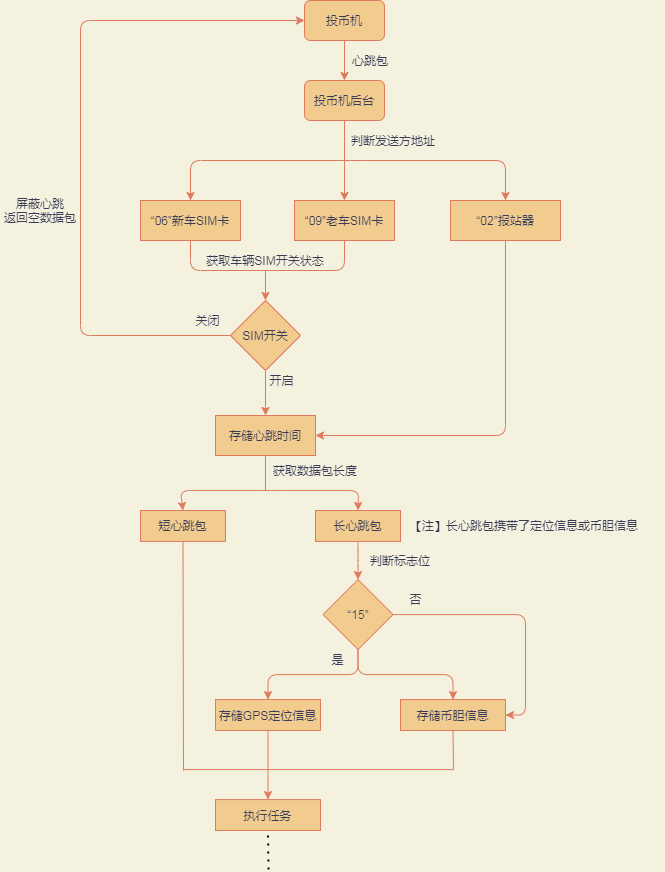

The diagram above was exported from draw.io. Its source (the exported page's mxGraphModel, read from the mxfile embedded in the PNG):
<mxGraphModel dx="1422" dy="762" grid="1" gridSize="10" guides="1" tooltips="1" connect="1" arrows="1" fold="1" page="1" pageScale="1" pageWidth="827" pageHeight="1169" background="#F4F1DE" math="0" shadow="0">
  <root>
    <mxCell id="0" />
    <mxCell id="1" parent="0" />
    <mxCell id="VGx1KrfKYdQy16ZqAuZU-10" style="edgeStyle=orthogonalEdgeStyle;curved=0;rounded=1;sketch=0;orthogonalLoop=1;jettySize=auto;html=1;exitX=0.5;exitY=1;exitDx=0;exitDy=0;entryX=0.5;entryY=0;entryDx=0;entryDy=0;strokeColor=#E07A5F;fillColor=#F2CC8F;fontColor=#393C56;" edge="1" parent="1" source="VGx1KrfKYdQy16ZqAuZU-1" target="VGx1KrfKYdQy16ZqAuZU-7">
      <mxGeometry relative="1" as="geometry" />
    </mxCell>
    <mxCell id="VGx1KrfKYdQy16ZqAuZU-1" value="投币机后台" style="rounded=1;whiteSpace=wrap;html=1;fillColor=#F2CC8F;strokeColor=#E07A5F;fontColor=#393C56;" vertex="1" parent="1">
      <mxGeometry x="334" y="210" width="80" height="40" as="geometry" />
    </mxCell>
    <mxCell id="VGx1KrfKYdQy16ZqAuZU-4" style="edgeStyle=orthogonalEdgeStyle;curved=0;rounded=1;sketch=0;orthogonalLoop=1;jettySize=auto;html=1;exitX=0.5;exitY=1;exitDx=0;exitDy=0;entryX=0.5;entryY=0;entryDx=0;entryDy=0;strokeColor=#E07A5F;fillColor=#F2CC8F;fontColor=#393C56;" edge="1" parent="1" source="VGx1KrfKYdQy16ZqAuZU-2" target="VGx1KrfKYdQy16ZqAuZU-1">
      <mxGeometry relative="1" as="geometry" />
    </mxCell>
    <mxCell id="VGx1KrfKYdQy16ZqAuZU-2" value="投币机" style="rounded=1;whiteSpace=wrap;html=1;fillColor=#F2CC8F;strokeColor=#E07A5F;fontColor=#393C56;" vertex="1" parent="1">
      <mxGeometry x="334" y="130" width="80" height="40" as="geometry" />
    </mxCell>
    <mxCell id="VGx1KrfKYdQy16ZqAuZU-7" value="“09”老车SIM卡" style="rounded=0;whiteSpace=wrap;html=1;sketch=0;strokeColor=#E07A5F;fillColor=#F2CC8F;fontColor=#393C56;" vertex="1" parent="1">
      <mxGeometry x="324" y="330" width="100" height="40" as="geometry" />
    </mxCell>
    <mxCell id="VGx1KrfKYdQy16ZqAuZU-25" style="edgeStyle=orthogonalEdgeStyle;curved=0;rounded=1;sketch=0;orthogonalLoop=1;jettySize=auto;html=1;entryX=1;entryY=0.5;entryDx=0;entryDy=0;strokeColor=#E07A5F;fillColor=#F2CC8F;fontColor=#393C56;" edge="1" parent="1" source="VGx1KrfKYdQy16ZqAuZU-8" target="VGx1KrfKYdQy16ZqAuZU-15">
      <mxGeometry relative="1" as="geometry">
        <Array as="points">
          <mxPoint x="535" y="565" />
        </Array>
      </mxGeometry>
    </mxCell>
    <mxCell id="VGx1KrfKYdQy16ZqAuZU-8" value="“02”报站器" style="rounded=0;whiteSpace=wrap;html=1;sketch=0;strokeColor=#E07A5F;fillColor=#F2CC8F;fontColor=#393C56;" vertex="1" parent="1">
      <mxGeometry x="480" y="330" width="110" height="40" as="geometry" />
    </mxCell>
    <mxCell id="VGx1KrfKYdQy16ZqAuZU-9" value="“06”新车SIM卡" style="rounded=0;whiteSpace=wrap;html=1;sketch=0;strokeColor=#E07A5F;fillColor=#F2CC8F;fontColor=#393C56;" vertex="1" parent="1">
      <mxGeometry x="170" y="330" width="100" height="40" as="geometry" />
    </mxCell>
    <mxCell id="VGx1KrfKYdQy16ZqAuZU-11" value="" style="endArrow=classic;startArrow=classic;html=1;strokeColor=#E07A5F;fillColor=#F2CC8F;fontColor=#393C56;exitX=0.5;exitY=0;exitDx=0;exitDy=0;entryX=0.5;entryY=0;entryDx=0;entryDy=0;" edge="1" parent="1" source="VGx1KrfKYdQy16ZqAuZU-9" target="VGx1KrfKYdQy16ZqAuZU-8">
      <mxGeometry width="50" height="50" relative="1" as="geometry">
        <mxPoint x="390" y="420" as="sourcePoint" />
        <mxPoint x="440" y="370" as="targetPoint" />
        <Array as="points">
          <mxPoint x="220" y="290" />
          <mxPoint x="380" y="290" />
          <mxPoint x="535" y="290" />
        </Array>
      </mxGeometry>
    </mxCell>
    <mxCell id="VGx1KrfKYdQy16ZqAuZU-12" value="判断发送方地址" style="text;html=1;strokeColor=none;fillColor=none;align=center;verticalAlign=middle;whiteSpace=wrap;rounded=0;sketch=0;fontColor=#393C56;" vertex="1" parent="1">
      <mxGeometry x="373" y="260" width="100" height="20" as="geometry" />
    </mxCell>
    <mxCell id="VGx1KrfKYdQy16ZqAuZU-13" value="心跳包" style="text;html=1;strokeColor=none;fillColor=none;align=center;verticalAlign=middle;whiteSpace=wrap;rounded=0;sketch=0;fontColor=#393C56;" vertex="1" parent="1">
      <mxGeometry x="370" y="180" width="60" height="20" as="geometry" />
    </mxCell>
    <mxCell id="VGx1KrfKYdQy16ZqAuZU-16" style="edgeStyle=orthogonalEdgeStyle;curved=0;rounded=1;sketch=0;orthogonalLoop=1;jettySize=auto;html=1;exitX=0.5;exitY=1;exitDx=0;exitDy=0;entryX=0.5;entryY=0;entryDx=0;entryDy=0;strokeColor=#E07A5F;fillColor=#F2CC8F;fontColor=#393C56;" edge="1" parent="1" source="VGx1KrfKYdQy16ZqAuZU-14" target="VGx1KrfKYdQy16ZqAuZU-15">
      <mxGeometry relative="1" as="geometry" />
    </mxCell>
    <mxCell id="VGx1KrfKYdQy16ZqAuZU-19" style="edgeStyle=orthogonalEdgeStyle;curved=0;rounded=1;sketch=0;orthogonalLoop=1;jettySize=auto;html=1;entryX=0;entryY=0.5;entryDx=0;entryDy=0;strokeColor=#E07A5F;fillColor=#F2CC8F;fontColor=#393C56;" edge="1" parent="1" source="VGx1KrfKYdQy16ZqAuZU-14" target="VGx1KrfKYdQy16ZqAuZU-2">
      <mxGeometry relative="1" as="geometry">
        <Array as="points">
          <mxPoint x="110" y="465" />
          <mxPoint x="110" y="150" />
        </Array>
      </mxGeometry>
    </mxCell>
    <mxCell id="VGx1KrfKYdQy16ZqAuZU-14" value="SIM开关" style="rhombus;whiteSpace=wrap;html=1;rounded=0;sketch=0;strokeColor=#E07A5F;fillColor=#F2CC8F;fontColor=#393C56;" vertex="1" parent="1">
      <mxGeometry x="260" y="430" width="70" height="70" as="geometry" />
    </mxCell>
    <mxCell id="VGx1KrfKYdQy16ZqAuZU-15" value="存储心跳时间" style="rounded=0;whiteSpace=wrap;html=1;sketch=0;strokeColor=#E07A5F;fillColor=#F2CC8F;fontColor=#393C56;" vertex="1" parent="1">
      <mxGeometry x="245" y="545" width="100" height="40" as="geometry" />
    </mxCell>
    <mxCell id="VGx1KrfKYdQy16ZqAuZU-17" value="开启" style="text;html=1;strokeColor=none;fillColor=none;align=center;verticalAlign=middle;whiteSpace=wrap;rounded=0;sketch=0;fontColor=#393C56;" vertex="1" parent="1">
      <mxGeometry x="289" y="500" width="45" height="20" as="geometry" />
    </mxCell>
    <mxCell id="VGx1KrfKYdQy16ZqAuZU-18" value="关闭" style="text;html=1;strokeColor=none;fillColor=none;align=center;verticalAlign=middle;whiteSpace=wrap;rounded=0;sketch=0;fontColor=#393C56;" vertex="1" parent="1">
      <mxGeometry x="215" y="440" width="45" height="20" as="geometry" />
    </mxCell>
    <mxCell id="VGx1KrfKYdQy16ZqAuZU-20" value="屏蔽心跳&lt;br&gt;返回空数据包" style="text;html=1;strokeColor=none;fillColor=none;align=center;verticalAlign=middle;whiteSpace=wrap;rounded=0;sketch=0;fontColor=#393C56;" vertex="1" parent="1">
      <mxGeometry x="30" y="300" width="80" height="80" as="geometry" />
    </mxCell>
    <mxCell id="VGx1KrfKYdQy16ZqAuZU-22" value="" style="endArrow=classic;html=1;strokeColor=#E07A5F;fillColor=#F2CC8F;fontColor=#393C56;entryX=0.5;entryY=0;entryDx=0;entryDy=0;" edge="1" parent="1" target="VGx1KrfKYdQy16ZqAuZU-14">
      <mxGeometry width="50" height="50" relative="1" as="geometry">
        <mxPoint x="295" y="400" as="sourcePoint" />
        <mxPoint x="440" y="440" as="targetPoint" />
      </mxGeometry>
    </mxCell>
    <mxCell id="VGx1KrfKYdQy16ZqAuZU-23" value="" style="endArrow=none;html=1;strokeColor=#E07A5F;fillColor=#F2CC8F;fontColor=#393C56;exitX=0.5;exitY=1;exitDx=0;exitDy=0;entryX=0.5;entryY=1;entryDx=0;entryDy=0;" edge="1" parent="1" source="VGx1KrfKYdQy16ZqAuZU-9" target="VGx1KrfKYdQy16ZqAuZU-7">
      <mxGeometry width="50" height="50" relative="1" as="geometry">
        <mxPoint x="390" y="490" as="sourcePoint" />
        <mxPoint x="440" y="440" as="targetPoint" />
        <Array as="points">
          <mxPoint x="220" y="400" />
          <mxPoint x="374" y="400" />
        </Array>
      </mxGeometry>
    </mxCell>
    <mxCell id="VGx1KrfKYdQy16ZqAuZU-24" value="获取车辆SIM开关状态" style="text;html=1;strokeColor=none;fillColor=none;align=center;verticalAlign=middle;whiteSpace=wrap;rounded=0;sketch=0;fontColor=#393C56;" vertex="1" parent="1">
      <mxGeometry x="230" y="380" width="130" height="20" as="geometry" />
    </mxCell>
    <mxCell id="VGx1KrfKYdQy16ZqAuZU-26" value="短心跳包" style="rounded=0;whiteSpace=wrap;html=1;sketch=0;strokeColor=#E07A5F;fillColor=#F2CC8F;fontColor=#393C56;" vertex="1" parent="1">
      <mxGeometry x="170" y="640" width="85" height="30.91" as="geometry" />
    </mxCell>
    <mxCell id="VGx1KrfKYdQy16ZqAuZU-31" style="edgeStyle=orthogonalEdgeStyle;curved=0;rounded=1;sketch=0;orthogonalLoop=1;jettySize=auto;html=1;exitX=0.5;exitY=1;exitDx=0;exitDy=0;strokeColor=#E07A5F;fillColor=#F2CC8F;fontColor=#393C56;" edge="1" parent="1" source="VGx1KrfKYdQy16ZqAuZU-27" target="VGx1KrfKYdQy16ZqAuZU-30">
      <mxGeometry relative="1" as="geometry" />
    </mxCell>
    <mxCell id="VGx1KrfKYdQy16ZqAuZU-27" value="长心跳包" style="rounded=0;whiteSpace=wrap;html=1;sketch=0;strokeColor=#E07A5F;fillColor=#F2CC8F;fontColor=#393C56;" vertex="1" parent="1">
      <mxGeometry x="345" y="640" width="85" height="30.91" as="geometry" />
    </mxCell>
    <mxCell id="VGx1KrfKYdQy16ZqAuZU-29" value="【注】长心跳包携带了定位信息或币胆信息" style="text;html=1;strokeColor=none;fillColor=none;align=center;verticalAlign=middle;whiteSpace=wrap;rounded=0;sketch=0;fontColor=#393C56;" vertex="1" parent="1">
      <mxGeometry x="414" y="645.4599999999999" width="280" height="20" as="geometry" />
    </mxCell>
    <mxCell id="VGx1KrfKYdQy16ZqAuZU-41" style="edgeStyle=orthogonalEdgeStyle;curved=0;rounded=1;sketch=0;orthogonalLoop=1;jettySize=auto;html=1;exitX=0.5;exitY=1;exitDx=0;exitDy=0;entryX=0.5;entryY=0;entryDx=0;entryDy=0;strokeColor=#E07A5F;fillColor=#F2CC8F;fontColor=#393C56;" edge="1" parent="1" source="VGx1KrfKYdQy16ZqAuZU-30" target="VGx1KrfKYdQy16ZqAuZU-39">
      <mxGeometry relative="1" as="geometry" />
    </mxCell>
    <mxCell id="VGx1KrfKYdQy16ZqAuZU-42" style="edgeStyle=orthogonalEdgeStyle;curved=0;rounded=1;sketch=0;orthogonalLoop=1;jettySize=auto;html=1;exitX=0.5;exitY=1;exitDx=0;exitDy=0;entryX=0.5;entryY=0;entryDx=0;entryDy=0;strokeColor=#E07A5F;fillColor=#F2CC8F;fontColor=#393C56;" edge="1" parent="1" source="VGx1KrfKYdQy16ZqAuZU-30" target="VGx1KrfKYdQy16ZqAuZU-40">
      <mxGeometry relative="1" as="geometry" />
    </mxCell>
    <mxCell id="VGx1KrfKYdQy16ZqAuZU-43" style="edgeStyle=orthogonalEdgeStyle;curved=0;rounded=1;sketch=0;orthogonalLoop=1;jettySize=auto;html=1;exitX=1;exitY=0.5;exitDx=0;exitDy=0;entryX=1;entryY=0.5;entryDx=0;entryDy=0;strokeColor=#E07A5F;fillColor=#F2CC8F;fontColor=#393C56;" edge="1" parent="1" source="VGx1KrfKYdQy16ZqAuZU-30" target="VGx1KrfKYdQy16ZqAuZU-40">
      <mxGeometry relative="1" as="geometry" />
    </mxCell>
    <mxCell id="VGx1KrfKYdQy16ZqAuZU-30" value="“15”" style="rhombus;whiteSpace=wrap;html=1;rounded=0;sketch=0;strokeColor=#E07A5F;fillColor=#F2CC8F;fontColor=#393C56;" vertex="1" parent="1">
      <mxGeometry x="352.5" y="709.09" width="70" height="70" as="geometry" />
    </mxCell>
    <mxCell id="VGx1KrfKYdQy16ZqAuZU-32" value="判断标志位" style="text;html=1;strokeColor=none;fillColor=none;align=center;verticalAlign=middle;whiteSpace=wrap;rounded=0;sketch=0;fontColor=#393C56;" vertex="1" parent="1">
      <mxGeometry x="390" y="680" width="80" height="20" as="geometry" />
    </mxCell>
    <mxCell id="VGx1KrfKYdQy16ZqAuZU-35" value="" style="endArrow=classic;startArrow=classic;html=1;strokeColor=#E07A5F;fillColor=#F2CC8F;fontColor=#393C56;entryX=0.5;entryY=0;entryDx=0;entryDy=0;exitX=0.5;exitY=0;exitDx=0;exitDy=0;" edge="1" parent="1" source="VGx1KrfKYdQy16ZqAuZU-26" target="VGx1KrfKYdQy16ZqAuZU-27">
      <mxGeometry width="50" height="50" relative="1" as="geometry">
        <mxPoint x="105" y="800.91" as="sourcePoint" />
        <mxPoint x="155" y="750.91" as="targetPoint" />
        <Array as="points">
          <mxPoint x="210" y="620" />
          <mxPoint x="300" y="620" />
          <mxPoint x="388" y="620" />
        </Array>
      </mxGeometry>
    </mxCell>
    <mxCell id="VGx1KrfKYdQy16ZqAuZU-36" value="" style="endArrow=none;html=1;strokeColor=#E07A5F;fillColor=#F2CC8F;fontColor=#393C56;entryX=0.5;entryY=1;entryDx=0;entryDy=0;" edge="1" parent="1" target="VGx1KrfKYdQy16ZqAuZU-15">
      <mxGeometry width="50" height="50" relative="1" as="geometry">
        <mxPoint x="295" y="620" as="sourcePoint" />
        <mxPoint x="440" y="740" as="targetPoint" />
      </mxGeometry>
    </mxCell>
    <mxCell id="VGx1KrfKYdQy16ZqAuZU-38" value="获取数据包长度" style="text;html=1;strokeColor=none;fillColor=none;align=center;verticalAlign=middle;whiteSpace=wrap;rounded=0;sketch=0;fontColor=#393C56;" vertex="1" parent="1">
      <mxGeometry x="300" y="590" width="90" height="20" as="geometry" />
    </mxCell>
    <mxCell id="VGx1KrfKYdQy16ZqAuZU-52" style="edgeStyle=orthogonalEdgeStyle;curved=0;rounded=1;sketch=0;orthogonalLoop=1;jettySize=auto;html=1;exitX=0.5;exitY=1;exitDx=0;exitDy=0;entryX=0.5;entryY=0;entryDx=0;entryDy=0;strokeColor=#E07A5F;fillColor=#F2CC8F;fontColor=#393C56;" edge="1" parent="1" source="VGx1KrfKYdQy16ZqAuZU-39" target="VGx1KrfKYdQy16ZqAuZU-47">
      <mxGeometry relative="1" as="geometry" />
    </mxCell>
    <mxCell id="VGx1KrfKYdQy16ZqAuZU-39" value="存储GPS定位信息" style="rounded=0;whiteSpace=wrap;html=1;sketch=0;strokeColor=#E07A5F;fillColor=#F2CC8F;fontColor=#393C56;" vertex="1" parent="1">
      <mxGeometry x="245" y="829.09" width="105" height="30.91" as="geometry" />
    </mxCell>
    <mxCell id="VGx1KrfKYdQy16ZqAuZU-40" value="存储币胆信息" style="rounded=0;whiteSpace=wrap;html=1;sketch=0;strokeColor=#E07A5F;fillColor=#F2CC8F;fontColor=#393C56;" vertex="1" parent="1">
      <mxGeometry x="430" y="829.09" width="105" height="30.91" as="geometry" />
    </mxCell>
    <mxCell id="VGx1KrfKYdQy16ZqAuZU-44" value="是" style="text;html=1;strokeColor=none;fillColor=none;align=center;verticalAlign=middle;whiteSpace=wrap;rounded=0;sketch=0;fontColor=#393C56;" vertex="1" parent="1">
      <mxGeometry x="345" y="779.09" width="45" height="20" as="geometry" />
    </mxCell>
    <mxCell id="VGx1KrfKYdQy16ZqAuZU-45" value="否" style="text;html=1;strokeColor=none;fillColor=none;align=center;verticalAlign=middle;whiteSpace=wrap;rounded=0;sketch=0;fontColor=#393C56;" vertex="1" parent="1">
      <mxGeometry x="422.5" y="719.09" width="45" height="20" as="geometry" />
    </mxCell>
    <mxCell id="VGx1KrfKYdQy16ZqAuZU-47" value="执行任务" style="rounded=0;whiteSpace=wrap;html=1;sketch=0;strokeColor=#E07A5F;fillColor=#F2CC8F;fontColor=#393C56;" vertex="1" parent="1">
      <mxGeometry x="245" y="929.09" width="105" height="30.91" as="geometry" />
    </mxCell>
    <mxCell id="VGx1KrfKYdQy16ZqAuZU-49" value="" style="endArrow=none;html=1;strokeColor=#E07A5F;fillColor=#F2CC8F;fontColor=#393C56;entryX=0.5;entryY=1;entryDx=0;entryDy=0;" edge="1" parent="1" target="VGx1KrfKYdQy16ZqAuZU-26">
      <mxGeometry width="50" height="50" relative="1" as="geometry">
        <mxPoint x="213" y="900" as="sourcePoint" />
        <mxPoint x="440" y="840" as="targetPoint" />
      </mxGeometry>
    </mxCell>
    <mxCell id="VGx1KrfKYdQy16ZqAuZU-50" value="" style="endArrow=none;html=1;strokeColor=#E07A5F;fillColor=#F2CC8F;fontColor=#393C56;" edge="1" parent="1">
      <mxGeometry width="50" height="50" relative="1" as="geometry">
        <mxPoint x="213" y="899.09" as="sourcePoint" />
        <mxPoint x="483" y="899.09" as="targetPoint" />
      </mxGeometry>
    </mxCell>
    <mxCell id="VGx1KrfKYdQy16ZqAuZU-53" value="" style="endArrow=none;html=1;strokeColor=#E07A5F;fillColor=#F2CC8F;fontColor=#393C56;entryX=0.5;entryY=1;entryDx=0;entryDy=0;" edge="1" parent="1" target="VGx1KrfKYdQy16ZqAuZU-40">
      <mxGeometry width="50" height="50" relative="1" as="geometry">
        <mxPoint x="483" y="899.09" as="sourcePoint" />
        <mxPoint x="440" y="719.09" as="targetPoint" />
      </mxGeometry>
    </mxCell>
    <mxCell id="VGx1KrfKYdQy16ZqAuZU-54" value="" style="endArrow=none;dashed=1;html=1;dashPattern=1 3;strokeWidth=2;fillColor=#F2CC8F;fontColor=#393C56;entryX=0.5;entryY=1;entryDx=0;entryDy=0;" edge="1" parent="1" target="VGx1KrfKYdQy16ZqAuZU-47">
      <mxGeometry width="50" height="50" relative="1" as="geometry">
        <mxPoint x="298" y="999.09" as="sourcePoint" />
        <mxPoint x="440" y="719.09" as="targetPoint" />
      </mxGeometry>
    </mxCell>
  </root>
</mxGraphModel>